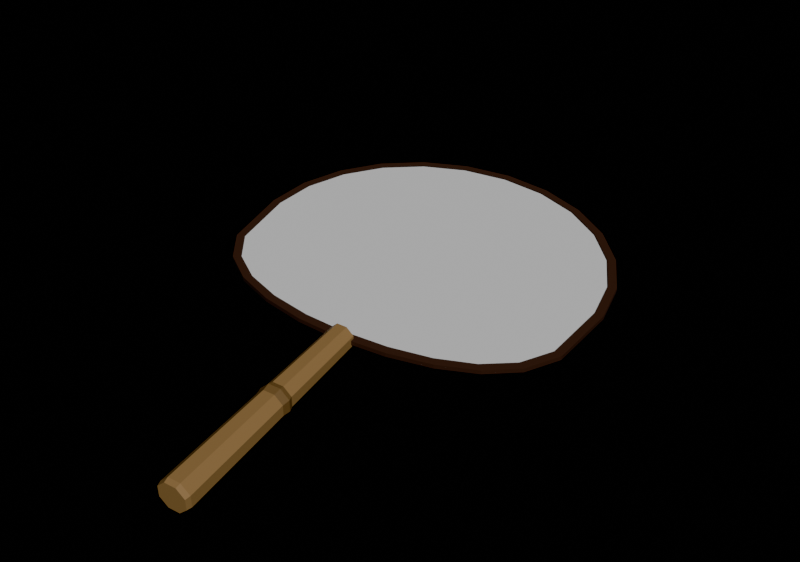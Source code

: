 # Source: uchiwa.blend  (saved by Blender 5.2.45; exported with 4.5.12 LTS)
import bpy
from mathutils import Matrix  # noqa: F401  (used for matrix-valued properties, if any)

bpy.ops.wm.read_factory_settings(use_empty=True)
scene = bpy.context.scene
scene.name = 'Scene'

# ---- materials (node trees are filled in below, after node groups)
mat_fanpaper = bpy.data.materials.new('FanPaper')
mat_fanpaper.diffuse_color = (1.0, 1.0, 1.0, 1.0)
mat_fanpaperback = bpy.data.materials.new('FanPaperBack')
mat_fanpaperback.diffuse_color = (1.0, 1.0, 1.0, 1.0)
mat_fanbinding = bpy.data.materials.new('FanBinding')
mat_fanbinding.diffuse_color = (0.06848, 0.02843, 0.01444, 1.0)
mat_fanbamboo = bpy.data.materials.new('FanBamboo')
mat_fanbamboo.diffuse_color = (0.4342, 0.2542, 0.09084, 1.0)
mat_fanbamboonode = bpy.data.materials.new('FanBambooNode')
mat_fanbamboonode.diffuse_color = (0.2542, 0.1441, 0.04817, 1.0)

# ---- material node trees
mat_fanpaper.use_nodes = True; mat_fanpaper.node_tree.nodes.clear()
_N = mat_fanpaper.node_tree.nodes; _L = mat_fanpaper.node_tree.links
n0 = _N.new('ShaderNodeBsdfPrincipled'); n0.name = 'Principled BSDF'; n0.location = (-200, 100)
n0.inputs[0].default_value = (1.0, 1.0, 1.0, 1.0)
n0.inputs[2].default_value = 0.9
n0.inputs[10].default_value = 0.005
n0.inputs[20].default_value = 0.05
n1 = _N.new('ShaderNodeOutputMaterial'); n1.name = 'Material Output'; n1.location = (200, 100)
_L.new(n0.outputs[0], n1.inputs[0])
n1.is_active_output = True
mat_fanpaperback.use_nodes = True; mat_fanpaperback.node_tree.nodes.clear()
_N = mat_fanpaperback.node_tree.nodes; _L = mat_fanpaperback.node_tree.links
n0 = _N.new('ShaderNodeBsdfPrincipled'); n0.name = 'Principled BSDF'; n0.location = (-200, 100)
n0.inputs[0].default_value = (1.0, 1.0, 1.0, 1.0)
n0.inputs[2].default_value = 0.9
n0.inputs[10].default_value = 0.005
n0.inputs[20].default_value = 0.05
n1 = _N.new('ShaderNodeOutputMaterial'); n1.name = 'Material Output'; n1.location = (200, 100)
_L.new(n0.outputs[0], n1.inputs[0])
n1.is_active_output = True
mat_fanbinding.use_nodes = True; mat_fanbinding.node_tree.nodes.clear()
_N = mat_fanbinding.node_tree.nodes; _L = mat_fanbinding.node_tree.links
n0 = _N.new('ShaderNodeBsdfPrincipled'); n0.name = 'Principled BSDF'; n0.location = (-200, 100)
n0.inputs[0].default_value = (0.06848, 0.02843, 0.01444, 1.0)
n0.inputs[2].default_value = 0.7
n0.inputs[10].default_value = 0.005
n0.inputs[20].default_value = 0.05
n1 = _N.new('ShaderNodeOutputMaterial'); n1.name = 'Material Output'; n1.location = (200, 100)
_L.new(n0.outputs[0], n1.inputs[0])
n1.is_active_output = True
mat_fanbamboo.use_nodes = True; mat_fanbamboo.node_tree.nodes.clear()
_N = mat_fanbamboo.node_tree.nodes; _L = mat_fanbamboo.node_tree.links
n0 = _N.new('ShaderNodeBsdfPrincipled'); n0.name = 'Principled BSDF'; n0.location = (-200, 100)
n0.inputs[0].default_value = (0.4342, 0.2542, 0.09084, 1.0)
n0.inputs[2].default_value = 0.6
n0.inputs[10].default_value = 0.005
n0.inputs[20].default_value = 0.05
n1 = _N.new('ShaderNodeOutputMaterial'); n1.name = 'Material Output'; n1.location = (200, 100)
_L.new(n0.outputs[0], n1.inputs[0])
n1.is_active_output = True
mat_fanbamboonode.use_nodes = True; mat_fanbamboonode.node_tree.nodes.clear()
_N = mat_fanbamboonode.node_tree.nodes; _L = mat_fanbamboonode.node_tree.links
n0 = _N.new('ShaderNodeBsdfPrincipled'); n0.name = 'Principled BSDF'; n0.location = (-200, 100)
n0.inputs[0].default_value = (0.2542, 0.1441, 0.04817, 1.0)
n0.inputs[2].default_value = 0.6
n0.inputs[10].default_value = 0.005
n0.inputs[20].default_value = 0.05
n1 = _N.new('ShaderNodeOutputMaterial'); n1.name = 'Material Output'; n1.location = (200, 100)
_L.new(n0.outputs[0], n1.inputs[0])
n1.is_active_output = True

# ---- cameras
cam_previewcam = bpy.data.cameras.new('PreviewCam')

# ---- lights
light_previewsun = bpy.data.lights.new('PreviewSun', 'SUN')
light_previewsun.energy = 3.5

# ---- meshes
me_fanface = bpy.data.meshes.new('FanFace')
me_fanface.from_pydata([(0.15, 0.0, 0.0006), (0.1449, 0.03623, 0.0006), (0.1299, 0.07, 0.0006), (0.1061, 0.09899, 0.0006), (0.075, 0.1212, 0.0006), (0.03882, 0.1352, 0.0006), (9.185e-18, 0.14, 0.0006), (-0.03882, 0.1352, 0.0006), (-0.075, 0.1212, 0.0006), (-0.1061, 0.09899, 0.0006), (-0.1299, 0.07, 0.0006), (-0.1449, 0.03623, 0.0006), (-0.15, 1.715e-17, 0.0006), (-0.1434, -0.05801, 0.0006), (-0.1273, -0.08333, 0.0006), (-0.1031, -0.1008, 0.0006), (-0.0724, -0.1127, 0.0006), (-0.03732, -0.1197, 0.0006), (-2.645e-17, -0.122, 0.0006), (0.03732, -0.1197, 0.0006), (0.0724, -0.1127, 0.0006), (0.1031, -0.1008, 0.0006), (0.1273, -0.08333, 0.0006), (0.1434, -0.05801, 0.0006)], [], [(0, 1, 23), (1, 2, 22, 23), (2, 3, 21, 22), (3, 4, 20, 21), (4, 5, 19, 20), (5, 6, 18, 19), (6, 7, 17, 18), (7, 8, 16, 17), (8, 9, 15, 16), (9, 10, 14, 15), (10, 11, 13, 14), (11, 12, 13)])
_uv = me_fanface.uv_layers.new(name='UVMap')
_uv.uv.foreach_set('vector', [1.0, 0.4656, 0.983, 0.6039, 0.978, 0.2442, 0.983, 0.6039, 0.933, 0.7328, 0.9244, 0.1476, 0.978, 0.2442, 0.933, 0.7328, 0.8536, 0.8435, 0.8436, 0.08081, 0.9244, 0.1476, 0.8536, 0.8435, 0.75, 0.9284, 0.7413, 0.03542, 0.8436, 0.08081, 0.75, 0.9284, 0.6294, 0.9818, 0.6244, 0.008795, 0.7413, 0.03542, 0.6294, 0.9818, 0.5, 1.0, 0.5, -5.232e-09, 0.6244, 0.008795, 0.5, 1.0, 0.3706, 0.9818, 0.3756, 0.008795, 0.5, -5.232e-09, 0.3706, 0.9818, 0.25, 0.9284, 0.2587, 0.03542, 0.3756, 0.008795, 0.25, 0.9284, 0.1464, 0.8435, 0.1564, 0.08081, 0.2587, 0.03542, 0.1464, 0.8435, 0.06699, 0.7328, 0.07565, 0.1476, 0.1564, 0.08081, 0.06699, 0.7328, 0.01704, 0.6039, 0.02204, 0.2442, 0.07565, 0.1476, 0.01704, 0.6039, -1.987e-08, 0.4656, 0.02204, 0.2442])
me_fanface.materials.append(mat_fanpaper)
me_fanface.update()
me_fanback = bpy.data.meshes.new('FanBack')
me_fanback.from_pydata([(0.15, 0.0, -0.0006), (0.1449, 0.03623, -0.0006), (0.1299, 0.07, -0.0006), (0.1061, 0.09899, -0.0006), (0.075, 0.1212, -0.0006), (0.03882, 0.1352, -0.0006), (9.185e-18, 0.14, -0.0006), (-0.03882, 0.1352, -0.0006), (-0.075, 0.1212, -0.0006), (-0.1061, 0.09899, -0.0006), (-0.1299, 0.07, -0.0006), (-0.1449, 0.03623, -0.0006), (-0.15, 1.715e-17, -0.0006), (-0.1434, -0.05801, -0.0006), (-0.1273, -0.08333, -0.0006), (-0.1031, -0.1008, -0.0006), (-0.0724, -0.1127, -0.0006), (-0.03732, -0.1197, -0.0006), (-2.645e-17, -0.122, -0.0006), (0.03732, -0.1197, -0.0006), (0.0724, -0.1127, -0.0006), (0.1031, -0.1008, -0.0006), (0.1273, -0.08333, -0.0006), (0.1434, -0.05801, -0.0006)], [], [(0, 23, 1), (1, 23, 22, 2), (2, 22, 21, 3), (3, 21, 20, 4), (4, 20, 19, 5), (5, 19, 18, 6), (6, 18, 17, 7), (7, 17, 16, 8), (8, 16, 15, 9), (9, 15, 14, 10), (10, 14, 13, 11), (11, 13, 12)])
_uv = me_fanback.uv_layers.new(name='UVMap')
_uv.uv.foreach_set('vector', [-1.987e-08, 0.4656, 0.02204, 0.2442, 0.01704, 0.6039, 0.01704, 0.6039, 0.02204, 0.2442, 0.07565, 0.1476, 0.06699, 0.7328, 0.06699, 0.7328, 0.07565, 0.1476, 0.1564, 0.08081, 0.1464, 0.8435, 0.1464, 0.8435, 0.1564, 0.08081, 0.2587, 0.03542, 0.25, 0.9284, 0.25, 0.9284, 0.2587, 0.03542, 0.3756, 0.008795, 0.3706, 0.9818, 0.3706, 0.9818, 0.3756, 0.008795, 0.5, -5.232e-09, 0.5, 1.0, 0.5, 1.0, 0.5, -5.232e-09, 0.6244, 0.008795, 0.6294, 0.9818, 0.6294, 0.9818, 0.6244, 0.008795, 0.7413, 0.03542, 0.75, 0.9284, 0.75, 0.9284, 0.7413, 0.03542, 0.8436, 0.08081, 0.8536, 0.8435, 0.8536, 0.8435, 0.8436, 0.08081, 0.9244, 0.1476, 0.933, 0.7328, 0.933, 0.7328, 0.9244, 0.1476, 0.978, 0.2442, 0.983, 0.6039, 0.983, 0.6039, 0.978, 0.2442, 1.0, 0.4656])
me_fanback.materials.append(mat_fanpaperback)
me_fanback.update()
me_fanrim = bpy.data.meshes.new('FanRim')
me_fanrim.from_pydata([(0.15, 0.0, 0.0018), (0.1449, 0.03623, 0.0018), (0.1299, 0.07, 0.0018), (0.1061, 0.09899, 0.0018), (0.075, 0.1212, 0.0018), (0.03882, 0.1352, 0.0018), (9.185e-18, 0.14, 0.0018), (-0.03882, 0.1352, 0.0018), (-0.075, 0.1212, 0.0018), (-0.1061, 0.09899, 0.0018), (-0.1299, 0.07, 0.0018), (-0.1449, 0.03623, 0.0018), (-0.15, 1.715e-17, 0.0018), (-0.1434, -0.05801, 0.0018), (-0.1273, -0.08333, 0.0018), (-0.1031, -0.1008, 0.0018), (-0.0724, -0.1127, 0.0018), (-0.03732, -0.1197, 0.0018), (-2.645e-17, -0.122, 0.0018), (0.03732, -0.1197, 0.0018), (0.0724, -0.1127, 0.0018), (0.1031, -0.1008, 0.0018), (0.1273, -0.08333, 0.0018), (0.1434, -0.05801, 0.0018), (0.143, 0.0, 0.0018), (0.1381, 0.03454, 0.0018), (0.1237, 0.06668, 0.0018), (0.1009, 0.09422, 0.0018), (0.07132, 0.1153, 0.0018), (0.03689, 0.1285, 0.0018), (8.726e-18, 0.133, 0.0018), (-0.03689, 0.1285, 0.0018), (-0.07132, 0.1153, 0.0018), (-0.1009, 0.09422, 0.0018), (-0.1237, 0.06668, 0.0018), (-0.1381, 0.03454, 0.0018), (-0.143, 1.634e-17, 0.0018), (-0.1369, -0.05539, 0.0018), (-0.1214, -0.07949, 0.0018), (-0.09806, -0.09593, 0.0018), (-0.06862, -0.1068, 0.0018), (-0.03524, -0.113, 0.0018), (-2.493e-17, -0.115, 0.0018), (0.03524, -0.113, 0.0018), (0.06862, -0.1068, 0.0018), (0.09806, -0.09593, 0.0018), (0.1214, -0.07949, 0.0018), (0.1369, -0.05539, 0.0018), (0.15, 0.0, -0.0018), (0.1449, 0.03623, -0.0018), (0.1299, 0.07, -0.0018), (0.1061, 0.09899, -0.0018), (0.075, 0.1212, -0.0018), (0.03882, 0.1352, -0.0018), (9.185e-18, 0.14, -0.0018), (-0.03882, 0.1352, -0.0018), (-0.075, 0.1212, -0.0018), (-0.1061, 0.09899, -0.0018), (-0.1299, 0.07, -0.0018), (-0.1449, 0.03623, -0.0018), (-0.15, 1.715e-17, -0.0018), (-0.1434, -0.05801, -0.0018), (-0.1273, -0.08333, -0.0018), (-0.1031, -0.1008, -0.0018), (-0.0724, -0.1127, -0.0018), (-0.03732, -0.1197, -0.0018), (-2.645e-17, -0.122, -0.0018), (0.03732, -0.1197, -0.0018), (0.0724, -0.1127, -0.0018), (0.1031, -0.1008, -0.0018), (0.1273, -0.08333, -0.0018), (0.1434, -0.05801, -0.0018), (0.143, 0.0, -0.0018), (0.1381, 0.03454, -0.0018), (0.1237, 0.06668, -0.0018), (0.1009, 0.09422, -0.0018), (0.07132, 0.1153, -0.0018), (0.03689, 0.1285, -0.0018), (8.726e-18, 0.133, -0.0018), (-0.03689, 0.1285, -0.0018), (-0.07132, 0.1153, -0.0018), (-0.1009, 0.09422, -0.0018), (-0.1237, 0.06668, -0.0018), (-0.1381, 0.03454, -0.0018), (-0.143, 1.634e-17, -0.0018), (-0.1369, -0.05539, -0.0018), (-0.1214, -0.07949, -0.0018), (-0.09806, -0.09593, -0.0018), (-0.06862, -0.1068, -0.0018), (-0.03524, -0.113, -0.0018), (-2.493e-17, -0.115, -0.0018), (0.03524, -0.113, -0.0018), (0.06862, -0.1068, -0.0018), (0.09806, -0.09593, -0.0018), (0.1214, -0.07949, -0.0018), (0.1369, -0.05539, -0.0018)], [], [(0, 1, 25, 24), (1, 2, 26, 25), (2, 3, 27, 26), (3, 4, 28, 27), (4, 5, 29, 28), (5, 6, 30, 29), (6, 7, 31, 30), (7, 8, 32, 31), (8, 9, 33, 32), (9, 10, 34, 33), (10, 11, 35, 34), (11, 12, 36, 35), (12, 13, 37, 36), (13, 14, 38, 37), (14, 15, 39, 38), (15, 16, 40, 39), (16, 17, 41, 40), (17, 18, 42, 41), (18, 19, 43, 42), (19, 20, 44, 43), (20, 21, 45, 44), (21, 22, 46, 45), (22, 23, 47, 46), (23, 0, 24, 47), (48, 72, 73, 49), (49, 73, 74, 50), (50, 74, 75, 51), (51, 75, 76, 52), (52, 76, 77, 53), (53, 77, 78, 54), (54, 78, 79, 55), (55, 79, 80, 56), (56, 80, 81, 57), (57, 81, 82, 58), (58, 82, 83, 59), (59, 83, 84, 60), (60, 84, 85, 61), (61, 85, 86, 62), (62, 86, 87, 63), (63, 87, 88, 64), (64, 88, 89, 65), (65, 89, 90, 66), (66, 90, 91, 67), (67, 91, 92, 68), (68, 92, 93, 69), (69, 93, 94, 70), (70, 94, 95, 71), (71, 95, 72, 48), (0, 48, 49, 1), (1, 49, 50, 2), (2, 50, 51, 3), (3, 51, 52, 4), (4, 52, 53, 5), (5, 53, 54, 6), (6, 54, 55, 7), (7, 55, 56, 8), (8, 56, 57, 9), (9, 57, 58, 10), (10, 58, 59, 11), (11, 59, 60, 12), (12, 60, 61, 13), (13, 61, 62, 14), (14, 62, 63, 15), (15, 63, 64, 16), (16, 64, 65, 17), (17, 65, 66, 18), (18, 66, 67, 19), (19, 67, 68, 20), (20, 68, 69, 21), (21, 69, 70, 22), (22, 70, 71, 23), (23, 71, 48, 0)])
me_fanrim.materials.append(mat_fanbinding)
me_fanrim.update()
me_fanhandle = bpy.data.meshes.new('FanHandle')
me_fanhandle.from_pydata([(0.009701, -0.118, 0.004018), (0.004018, -0.118, 0.009701), (-0.004018, -0.118, 0.009701), (-0.009701, -0.118, 0.004018), (-0.009701, -0.118, -0.004018), (-0.004018, -0.118, -0.009701), (0.004018, -0.118, -0.009701), (0.009701, -0.118, -0.004018), (0.01062, -0.193, 0.004401), (0.004401, -0.193, 0.01062), (-0.004401, -0.193, 0.01062), (-0.01062, -0.193, 0.004401), (-0.01062, -0.193, -0.004401), (-0.004401, -0.193, -0.01062), (0.004401, -0.193, -0.01062), (0.01062, -0.193, -0.004401), (0.01183, -0.197, 0.004898), (0.004898, -0.197, 0.01183), (-0.004898, -0.197, 0.01183), (-0.01183, -0.197, 0.004898), (-0.01183, -0.197, -0.004898), (-0.004898, -0.197, -0.01183), (0.004898, -0.197, -0.01183), (0.01183, -0.197, -0.004898), (0.0109, -0.203, 0.004516), (0.004516, -0.203, 0.0109), (-0.004516, -0.203, 0.0109), (-0.0109, -0.203, 0.004516), (-0.0109, -0.203, -0.004516), (-0.004516, -0.203, -0.0109), (0.004516, -0.203, -0.0109), (0.0109, -0.203, -0.004516), (0.01183, -0.296, 0.004898), (0.004898, -0.296, 0.01183), (-0.004898, -0.296, 0.01183), (-0.01183, -0.296, 0.004898), (-0.01183, -0.296, -0.004898), (-0.004898, -0.296, -0.01183), (0.004898, -0.296, -0.01183), (0.01183, -0.296, -0.004898), (0.0109, -0.3, 0.004516), (0.004516, -0.3, 0.0109), (-0.004516, -0.3, 0.0109), (-0.0109, -0.3, 0.004516), (-0.0109, -0.3, -0.004516), (-0.004516, -0.3, -0.0109), (0.004516, -0.3, -0.0109), (0.0109, -0.3, -0.004516)], [], [(0, 1, 9, 8), (1, 2, 10, 9), (2, 3, 11, 10), (3, 4, 12, 11), (4, 5, 13, 12), (5, 6, 14, 13), (6, 7, 15, 14), (7, 0, 8, 15), (8, 9, 17, 16), (9, 10, 18, 17), (10, 11, 19, 18), (11, 12, 20, 19), (12, 13, 21, 20), (13, 14, 22, 21), (14, 15, 23, 22), (15, 8, 16, 23), (16, 17, 25, 24), (17, 18, 26, 25), (18, 19, 27, 26), (19, 20, 28, 27), (20, 21, 29, 28), (21, 22, 30, 29), (22, 23, 31, 30), (23, 16, 24, 31), (24, 25, 33, 32), (25, 26, 34, 33), (26, 27, 35, 34), (27, 28, 36, 35), (28, 29, 37, 36), (29, 30, 38, 37), (30, 31, 39, 38), (31, 24, 32, 39), (32, 33, 41, 40), (33, 34, 42, 41), (34, 35, 43, 42), (35, 36, 44, 43), (36, 37, 45, 44), (37, 38, 46, 45), (38, 39, 47, 46), (39, 32, 40, 47), (7, 6, 0), (6, 5, 1, 0), (5, 4, 2, 1), (4, 3, 2), (40, 41, 47), (41, 42, 46, 47), (42, 43, 45, 46), (43, 44, 45)])
me_fanhandle.polygons.foreach_set('material_index', [0, 0, 0, 0, 0, 0, 0, 0, 1, 1, 1, 1, 1, 1, 1, 1, 1, 1, 1, 1, 1, 1, 1, 1, 0, 0, 0, 0, 0, 0, 0, 0, 0, 0, 0, 0, 0, 0, 0, 0, 0, 0, 0, 0, 0, 0, 0, 0])
me_fanhandle.materials.append(mat_fanbamboo)
me_fanhandle.materials.append(mat_fanbamboonode)
me_fanhandle.update()

# ---- objects
ob_fanface = bpy.data.objects.new('FanFace', me_fanface)
ob_fanback = bpy.data.objects.new('FanBack', me_fanback)
ob_fanrim = bpy.data.objects.new('FanRim', me_fanrim)
ob_fanhandle = bpy.data.objects.new('FanHandle', me_fanhandle)
ob_uchiwaroot = bpy.data.objects.new('UchiwaRoot', None)
ob_previewcam = bpy.data.objects.new('PreviewCam', cam_previewcam)
ob_previewsun = bpy.data.objects.new('PreviewSun', light_previewsun)

# ---- transforms, parenting, visibility, modifiers, constraints
ob_fanface.parent = ob_uchiwaroot
ob_fanface.location = (0.0, 0.0, 0.0)
ob_fanback.parent = ob_uchiwaroot
ob_fanback.location = (0.0, 0.0, 0.0)
ob_fanrim.parent = ob_uchiwaroot
ob_fanrim.location = (0.0, 0.0, 0.0)
ob_fanhandle.parent = ob_uchiwaroot
ob_fanhandle.location = (0.0, 0.0, 0.0)
ob_uchiwaroot.location = (0.0, 0.0, 0.0)
ob_previewcam.location = (0.36, -0.62, 0.5)
ob_previewcam.rotation_euler = (0.9386, -6.469e-09, 0.5555)
ob_previewsun.location = (0.0, 0.0, 0.0)
ob_previewsun.rotation_euler = (0.7, 0.25, 0.5)

# ---- collection membership
scene.collection.objects.link(ob_fanface)
scene.collection.objects.link(ob_fanback)
scene.collection.objects.link(ob_fanrim)
scene.collection.objects.link(ob_fanhandle)
scene.collection.objects.link(ob_uchiwaroot)
scene.collection.objects.link(ob_previewcam)
scene.collection.objects.link(ob_previewsun)

# ---- scene / render settings (as saved in the file)
scene.camera = ob_previewcam
scene.frame_start = 1; scene.frame_end = 250; scene.frame_set(1)
scene.render.engine = 'BLENDER_EEVEE_NEXT'
scene.render.resolution_x = 1280
scene.render.resolution_y = 900
scene.render.bake_bias = 0.0
scene.render.bake_samples = 0
scene.render.compositor_device = 'GPU'
scene.eevee.use_volume_custom_range = False
scene.eevee.fast_gi_thickness_near = 0.1
scene.eevee.fast_gi_thickness_far = 0.0
scene.eevee.ray_tracing_options.screen_trace_thickness = 0.1
scene.view_settings.look = 'AgX - Punchy'
bpy.context.view_layer.update()
